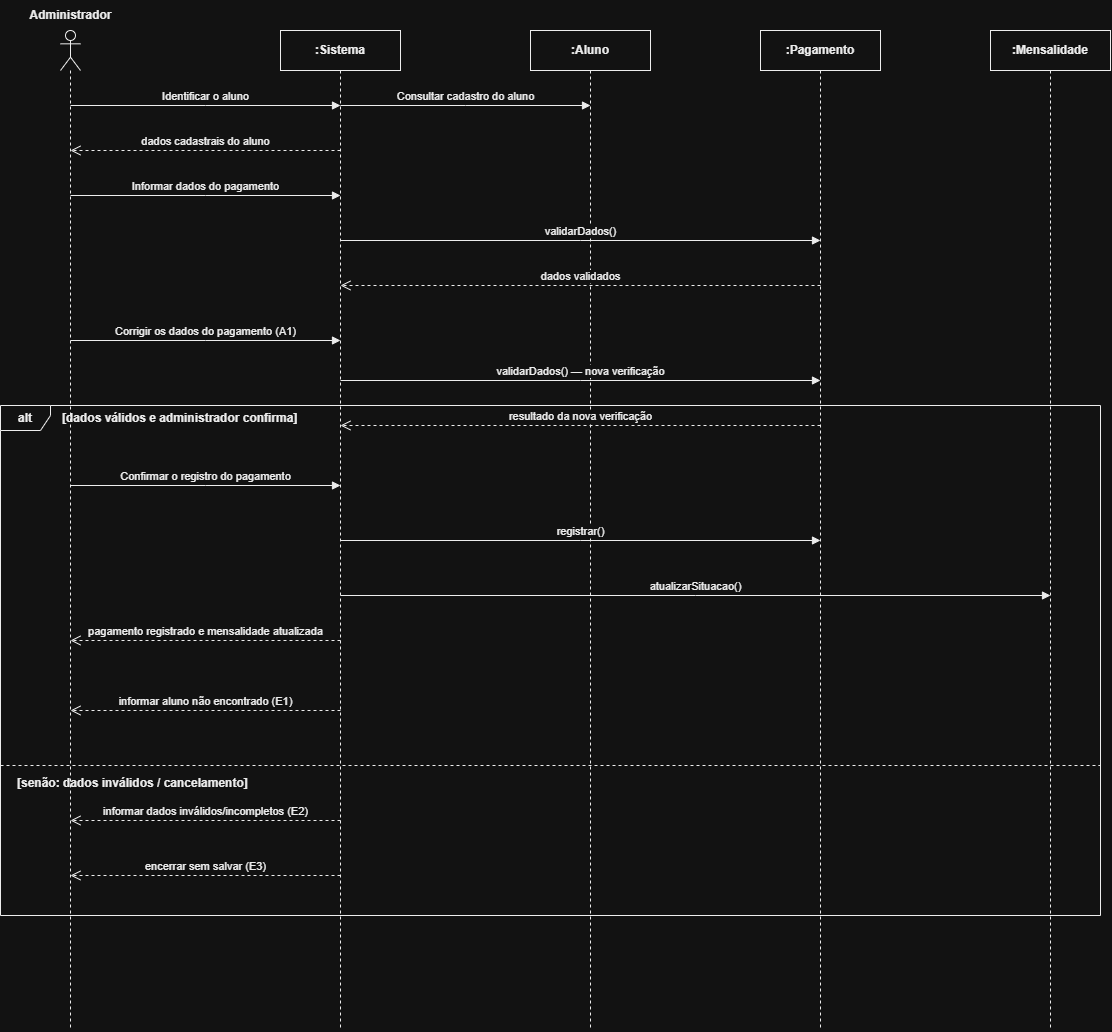

The diagram above was exported from draw.io. Its source (the exported page's mxGraphModel, read from the mxfile embedded in the PNG):
<mxGraphModel dx="2049" dy="1077" grid="1" gridSize="10" guides="1" tooltips="1" connect="1" arrows="1" fold="1" page="1" pageScale="1" pageWidth="827" pageHeight="1169" math="0" shadow="0">
  <root>
    <mxCell id="0" />
    <mxCell id="1" parent="0" />
    <mxCell id="Fsv4RhAzaGo8_tAAxKDr-6" edge="1" parent="1" style="edgeStyle=none;rounded=0;html=1;endArrow=block;endFill=1;strokeColor=#243B78;strokeWidth=2;fontSize=16;fontColor=#1F293D;dashed=1;dashPattern=8 6;fontStyle=2;" value="">
      <mxGeometry relative="1" as="geometry">
        <Array as="points">
          <mxPoint x="230" y="195" />
          <mxPoint x="230" y="1775" />
        </Array>
      </mxGeometry>
    </mxCell>
    <mxCell id="Fsv4RhAzaGo8_tAAxKDr-7" edge="1" parent="1" style="edgeStyle=none;rounded=0;html=1;endArrow=block;endFill=1;strokeColor=#243B78;strokeWidth=2;fontSize=16;fontColor=#1F293D;dashed=1;dashPattern=8 6;fontStyle=2;" value="">
      <mxGeometry relative="1" as="geometry">
        <Array as="points">
          <mxPoint x="760" y="195" />
          <mxPoint x="760" y="1775" />
        </Array>
      </mxGeometry>
    </mxCell>
    <mxCell id="Fsv4RhAzaGo8_tAAxKDr-8" edge="1" parent="1" style="edgeStyle=none;rounded=0;html=1;endArrow=block;endFill=1;strokeColor=#243B78;strokeWidth=2;fontSize=16;fontColor=#1F293D;dashed=1;dashPattern=8 6;fontStyle=2;" value="">
      <mxGeometry relative="1" as="geometry">
        <Array as="points">
          <mxPoint x="1320" y="195" />
          <mxPoint x="1320" y="1775" />
        </Array>
      </mxGeometry>
    </mxCell>
    <mxCell id="Fsv4RhAzaGo8_tAAxKDr-9" edge="1" parent="1" style="edgeStyle=none;rounded=0;html=1;endArrow=block;endFill=1;strokeColor=#243B78;strokeWidth=2;fontSize=16;fontColor=#1F293D;dashed=1;dashPattern=8 6;fontStyle=2;" value="">
      <mxGeometry relative="1" as="geometry">
        <Array as="points">
          <mxPoint x="1880" y="195" />
          <mxPoint x="1880" y="1775" />
        </Array>
      </mxGeometry>
    </mxCell>
    <mxCell id="Fsv4RhAzaGo8_tAAxKDr-14" edge="1" parent="1" style="edgeStyle=none;rounded=0;html=1;endArrow=block;endFill=1;strokeColor=#243B78;strokeWidth=2;fontSize=16;fontColor=#1F293D;dashed=1;dashPattern=8 6;fontStyle=2;" value="">
      <mxGeometry relative="1" as="geometry">
        <Array as="points">
          <mxPoint x="75" y="365" />
          <mxPoint x="2025" y="365" />
        </Array>
      </mxGeometry>
    </mxCell>
    <mxCell id="Fsv4RhAzaGo8_tAAxKDr-20" edge="1" parent="1" style="edgeStyle=none;rounded=0;html=1;endArrow=block;endFill=1;strokeColor=#243B78;strokeWidth=2;fontSize=16;fontColor=#1F293D;dashed=1;dashPattern=8 6;fontStyle=2;" value="">
      <mxGeometry relative="1" as="geometry">
        <Array as="points">
          <mxPoint x="75" y="790" />
          <mxPoint x="2025" y="790" />
        </Array>
      </mxGeometry>
    </mxCell>
    <mxCell id="Fsv4RhAzaGo8_tAAxKDr-21" edge="1" parent="1" style="edgeStyle=none;rounded=0;html=1;endArrow=block;endFill=1;strokeColor=#243B78;strokeWidth=2;fontSize=16;fontColor=#1F293D;dashed=1;dashPattern=8 6;fontStyle=2;" value="">
      <mxGeometry relative="1" as="geometry">
        <Array as="points">
          <mxPoint x="75" y="940" />
          <mxPoint x="2025" y="940" />
        </Array>
      </mxGeometry>
    </mxCell>
    <mxCell id="Fsv4RhAzaGo8_tAAxKDr-26" edge="1" parent="1" style="edgeStyle=none;rounded=0;html=1;endArrow=block;endFill=1;strokeColor=#243B78;strokeWidth=2;fontSize=16;fontColor=#1F293D;dashed=1;dashPattern=8 6;fontStyle=2;" value="">
      <mxGeometry relative="1" as="geometry">
        <Array as="points">
          <mxPoint x="75" y="1270" />
          <mxPoint x="2025" y="1270" />
        </Array>
      </mxGeometry>
    </mxCell>
    <mxCell id="Fsv4RhAzaGo8_tAAxKDr-27" edge="1" parent="1" style="edgeStyle=none;rounded=0;html=1;endArrow=block;endFill=1;strokeColor=#243B78;strokeWidth=2;fontSize=16;fontColor=#1F293D;" value="1. Identificar o aluno">
      <mxGeometry relative="1" as="geometry">
        <Array as="points">
          <mxPoint x="230" y="235" />
          <mxPoint x="760" y="235" />
        </Array>
      </mxGeometry>
    </mxCell>
    <mxCell id="Fsv4RhAzaGo8_tAAxKDr-28" edge="1" parent="1" style="edgeStyle=none;rounded=0;html=1;endArrow=block;endFill=1;strokeColor=#243B78;strokeWidth=2;fontSize=16;fontColor=#1F293D;dashed=1;dashPattern=8 6;fontStyle=2;" value="2. Apresentar dados cadastrais do aluno">
      <mxGeometry relative="1" as="geometry">
        <Array as="points">
          <mxPoint x="760" y="345" />
          <mxPoint x="230" y="345" />
        </Array>
      </mxGeometry>
    </mxCell>
    <mxCell id="Fsv4RhAzaGo8_tAAxKDr-29" edge="1" parent="1" style="edgeStyle=none;rounded=0;html=1;endArrow=block;endFill=1;strokeColor=#243B78;strokeWidth=2;fontSize=16;fontColor=#1F293D;dashed=1;dashPattern=8 6;fontStyle=2;" value="Informar que o aluno não foi encontrado">
      <mxGeometry relative="1" as="geometry">
        <Array as="points">
          <mxPoint x="760" y="430" />
          <mxPoint x="230" y="430" />
        </Array>
      </mxGeometry>
    </mxCell>
    <mxCell id="Fsv4RhAzaGo8_tAAxKDr-30" edge="1" parent="1" style="edgeStyle=none;rounded=0;html=1;endArrow=block;endFill=1;strokeColor=#243B78;strokeWidth=2;fontSize=16;fontColor=#1F293D;" value="3. Informar os dados do pagamento">
      <mxGeometry relative="1" as="geometry">
        <Array as="points">
          <mxPoint x="230" y="520" />
          <mxPoint x="760" y="520" />
        </Array>
      </mxGeometry>
    </mxCell>
    <mxCell id="Fsv4RhAzaGo8_tAAxKDr-31" edge="1" parent="1" style="edgeStyle=none;rounded=0;html=1;endArrow=block;endFill=1;strokeColor=#243B78;strokeWidth=2;fontSize=16;fontColor=#1F293D;" value="validarDados()">
      <mxGeometry relative="1" as="geometry">
        <Array as="points">
          <mxPoint x="760" y="590" />
          <mxPoint x="1320" y="590" />
        </Array>
      </mxGeometry>
    </mxCell>
    <mxCell id="Fsv4RhAzaGo8_tAAxKDr-32" edge="1" parent="1" style="edgeStyle=none;rounded=0;html=1;endArrow=block;endFill=1;strokeColor=#243B78;strokeWidth=2;fontSize=16;fontColor=#1F293D;dashed=1;dashPattern=8 6;fontStyle=2;" value="resultado da validação">
      <mxGeometry relative="1" as="geometry">
        <Array as="points">
          <mxPoint x="1320" y="640" />
          <mxPoint x="760" y="640" />
        </Array>
      </mxGeometry>
    </mxCell>
    <mxCell id="Fsv4RhAzaGo8_tAAxKDr-33" edge="1" parent="1" style="edgeStyle=none;rounded=0;html=1;endArrow=block;endFill=1;strokeColor=#243B78;strokeWidth=2;fontSize=16;fontColor=#1F293D;dashed=1;dashPattern=8 6;fontStyle=2;" value="Dados validados; prosseguir">
      <mxGeometry relative="1" as="geometry">
        <Array as="points">
          <mxPoint x="760" y="755" />
          <mxPoint x="230" y="755" />
        </Array>
      </mxGeometry>
    </mxCell>
    <mxCell id="Fsv4RhAzaGo8_tAAxKDr-34" edge="1" parent="1" style="edgeStyle=none;rounded=0;html=1;endArrow=block;endFill=1;strokeColor=#243B78;strokeWidth=2;fontSize=16;fontColor=#1F293D;" value="Corrigir os dados do pagamento">
      <mxGeometry relative="1" as="geometry">
        <Array as="points">
          <mxPoint x="230" y="865" />
          <mxPoint x="760" y="865" />
        </Array>
      </mxGeometry>
    </mxCell>
    <mxCell id="Fsv4RhAzaGo8_tAAxKDr-35" edge="1" parent="1" style="edgeStyle=none;rounded=0;html=1;endArrow=block;endFill=1;strokeColor=#243B78;strokeWidth=2;fontSize=16;fontColor=#1F293D;" value="validarDados() — nova verificação">
      <mxGeometry relative="1" as="geometry">
        <Array as="points">
          <mxPoint x="760" y="905" />
          <mxPoint x="1320" y="905" />
        </Array>
      </mxGeometry>
    </mxCell>
    <mxCell id="Fsv4RhAzaGo8_tAAxKDr-36" edge="1" parent="1" style="edgeStyle=none;rounded=0;html=1;endArrow=block;endFill=1;strokeColor=#243B78;strokeWidth=2;fontSize=16;fontColor=#1F293D;dashed=1;dashPattern=8 6;fontStyle=2;" value="resultado da nova verificação">
      <mxGeometry relative="1" as="geometry">
        <Array as="points">
          <mxPoint x="1320" y="930" />
          <mxPoint x="760" y="930" />
        </Array>
      </mxGeometry>
    </mxCell>
    <mxCell id="Fsv4RhAzaGo8_tAAxKDr-37" edge="1" parent="1" style="edgeStyle=none;rounded=0;html=1;endArrow=block;endFill=1;strokeColor=#243B78;strokeWidth=2;fontSize=16;fontColor=#1F293D;dashed=1;dashPattern=8 6;fontStyle=2;" value="Informar dados inválidos ou incompletos">
      <mxGeometry relative="1" as="geometry">
        <Array as="points">
          <mxPoint x="760" y="1025" />
          <mxPoint x="230" y="1025" />
        </Array>
      </mxGeometry>
    </mxCell>
    <mxCell id="Fsv4RhAzaGo8_tAAxKDr-38" edge="1" parent="1" style="edgeStyle=none;rounded=0;html=1;endArrow=block;endFill=1;strokeColor=#243B78;strokeWidth=2;fontSize=16;fontColor=#1F293D;" value="5. Confirmar o registro do pagamento">
      <mxGeometry relative="1" as="geometry">
        <Array as="points">
          <mxPoint x="230" y="1140" />
          <mxPoint x="760" y="1140" />
        </Array>
      </mxGeometry>
    </mxCell>
    <mxCell id="Fsv4RhAzaGo8_tAAxKDr-39" edge="1" parent="1" style="edgeStyle=none;rounded=0;html=1;endArrow=block;endFill=1;strokeColor=#243B78;strokeWidth=2;fontSize=16;fontColor=#1F293D;dashed=1;dashPattern=8 6;fontStyle=2;" value="Encerrar operação sem salvar o pagamento">
      <mxGeometry relative="1" as="geometry">
        <Array as="points">
          <mxPoint x="760" y="1335" />
          <mxPoint x="230" y="1335" />
        </Array>
      </mxGeometry>
    </mxCell>
    <mxCell id="Fsv4RhAzaGo8_tAAxKDr-40" edge="1" parent="1" style="edgeStyle=none;rounded=0;html=1;endArrow=block;endFill=1;strokeColor=#243B78;strokeWidth=2;fontSize=16;fontColor=#1F293D;" value="6. registrar()">
      <mxGeometry relative="1" as="geometry">
        <Array as="points">
          <mxPoint x="760" y="1440" />
          <mxPoint x="1320" y="1440" />
        </Array>
      </mxGeometry>
    </mxCell>
    <mxCell id="Fsv4RhAzaGo8_tAAxKDr-41" edge="1" parent="1" style="edgeStyle=none;rounded=0;html=1;endArrow=block;endFill=1;strokeColor=#243B78;strokeWidth=2;fontSize=16;fontColor=#1F293D;dashed=1;dashPattern=8 6;fontStyle=2;" value="pagamento registrado">
      <mxGeometry relative="1" as="geometry">
        <Array as="points">
          <mxPoint x="1320" y="1485" />
          <mxPoint x="760" y="1485" />
        </Array>
      </mxGeometry>
    </mxCell>
    <mxCell id="Fsv4RhAzaGo8_tAAxKDr-42" edge="1" parent="1" style="edgeStyle=none;rounded=0;html=1;endArrow=block;endFill=1;strokeColor=#243B78;strokeWidth=2;fontSize=16;fontColor=#1F293D;" value="7. atualizarSituacao()">
      <mxGeometry relative="1" as="geometry">
        <Array as="points">
          <mxPoint x="760" y="1540" />
          <mxPoint x="1880" y="1540" />
        </Array>
      </mxGeometry>
    </mxCell>
    <mxCell id="Fsv4RhAzaGo8_tAAxKDr-43" edge="1" parent="1" style="edgeStyle=none;rounded=0;html=1;endArrow=block;endFill=1;strokeColor=#243B78;strokeWidth=2;fontSize=16;fontColor=#1F293D;dashed=1;dashPattern=8 6;fontStyle=2;" value="situação da mensalidade atualizada">
      <mxGeometry relative="1" as="geometry">
        <Array as="points">
          <mxPoint x="1880" y="1585" />
          <mxPoint x="760" y="1585" />
        </Array>
      </mxGeometry>
    </mxCell>
    <mxCell id="Fsv4RhAzaGo8_tAAxKDr-44" edge="1" parent="1" style="edgeStyle=none;rounded=0;html=1;endArrow=block;endFill=1;strokeColor=#243B78;strokeWidth=2;fontSize=16;fontColor=#1F293D;dashed=1;dashPattern=8 6;fontStyle=2;" value="8. Disponibilizar pagamento no histórico">
      <mxGeometry relative="1" as="geometry">
        <Array as="points">
          <mxPoint x="760" y="1650" />
          <mxPoint x="230" y="1650" />
        </Array>
      </mxGeometry>
    </mxCell>
    <mxCell id="2KwWo9geteHa47AphSps-27" parent="1" style="text;html=1;align=center;verticalAlign=middle;resizable=0;points=[];autosize=1;strokeColor=none;fillColor=none;fontStyle=1;fontColor=#000000;" value="Administrador" vertex="1">
      <mxGeometry height="30" width="130" x="95" y="25" as="geometry" />
    </mxCell>
    <mxCell id="2KwWo9geteHa47AphSps-28" parent="1" style="shape=umlLifeline;participant=umlActor;perimeter=lifelinePerimeter;whiteSpace=wrap;html=1;container=1;collapsible=0;recursiveResize=0;verticalAlign=top;spacingTop=36;outlineConnect=0;fillColor=#ffffff;strokeColor=#000000;fontColor=#000000;" value="" vertex="1">
      <mxGeometry height="1000" width="20" x="150" y="55" as="geometry" />
    </mxCell>
    <mxCell id="2KwWo9geteHa47AphSps-29" parent="1" style="shape=umlLifeline;perimeter=lifelinePerimeter;whiteSpace=wrap;html=1;container=1;collapsible=0;recursiveResize=0;outlineConnect=0;fillColor=#ffffff;strokeColor=#000000;fontColor=#000000;fontStyle=1;" value=":Sistema" vertex="1">
      <mxGeometry height="1000" width="120" x="370" y="55" as="geometry" />
    </mxCell>
    <mxCell id="2KwWo9geteHa47AphSps-30" parent="1" style="shape=umlLifeline;perimeter=lifelinePerimeter;whiteSpace=wrap;html=1;container=1;collapsible=0;recursiveResize=0;outlineConnect=0;fillColor=#ffffff;strokeColor=#000000;fontColor=#000000;fontStyle=1;" value=":Pagamento" vertex="1">
      <mxGeometry height="1000" width="120" x="850" y="55" as="geometry" />
    </mxCell>
    <mxCell id="2KwWo9geteHa47AphSps-31" parent="1" style="shape=umlLifeline;perimeter=lifelinePerimeter;whiteSpace=wrap;html=1;container=1;collapsible=0;recursiveResize=0;outlineConnect=0;fillColor=#ffffff;strokeColor=#000000;fontColor=#000000;fontStyle=1;" value=":Mensalidade" vertex="1">
      <mxGeometry height="1000" width="120" x="1080" y="55" as="geometry" />
    </mxCell>
    <mxCell id="2KwWo9geteHa47AphSps-32" parent="1" style="shape=umlLifeline;perimeter=lifelinePerimeter;whiteSpace=wrap;html=1;container=1;collapsible=0;recursiveResize=0;outlineConnect=0;fillColor=#ffffff;strokeColor=#000000;fontColor=#000000;fontStyle=1;" value=":Aluno" vertex="1">
      <mxGeometry height="1000" width="120" x="620" y="55" as="geometry" />
    </mxCell>
    <mxCell id="2KwWo9geteHa47AphSps-33" parent="1" style="shape=umlFrame;whiteSpace=wrap;html=1;pointerEvents=0;width=50;height=25;fillColor=none;strokeColor=#000000;fontColor=#000000;fontStyle=1;" value="alt" vertex="1">
      <mxGeometry height="510" width="1100" x="90" y="430" as="geometry" />
    </mxCell>
    <mxCell id="2KwWo9geteHa47AphSps-34" parent="1" style="text;html=1;align=left;verticalAlign=middle;resizable=0;points=[];autosize=1;strokeColor=none;fillColor=none;fontStyle=1;fontColor=#000000;" value="[dados válidos e administrador confirma]" vertex="1">
      <mxGeometry height="25" width="300" x="150" y="430" as="geometry" />
    </mxCell>
    <mxCell id="2KwWo9geteHa47AphSps-35" parent="1" style="line;strokeWidth=1;dashed=1;html=1;perimeter=backbonePerimeter;points=[];outlineConnect=0;strokeColor=#000000;" value="" vertex="1">
      <mxGeometry height="10" width="1100" x="90" y="785" as="geometry" />
    </mxCell>
    <mxCell id="2KwWo9geteHa47AphSps-36" parent="1" style="text;html=1;align=left;verticalAlign=middle;resizable=0;points=[];autosize=1;strokeColor=none;fillColor=none;fontStyle=1;fontColor=#000000;" value="[senão: dados inválidos / cancelamento]" vertex="1">
      <mxGeometry height="25" width="350" x="105" y="795" as="geometry" />
    </mxCell>
    <mxCell id="2KwWo9geteHa47AphSps-37" edge="1" parent="1" style="html=1;verticalAlign=bottom;endArrow=block;edgeStyle=elbowEdgeStyle;elbow=vertical;curved=0;rounded=0;strokeColor=#000000;fontColor=#000000;" value="Identificar o aluno">
      <mxGeometry relative="1" as="geometry">
        <mxPoint x="160" y="130" as="sourcePoint" />
        <mxPoint x="430" y="130" as="targetPoint" />
      </mxGeometry>
    </mxCell>
    <mxCell id="2KwWo9geteHa47AphSps-38" edge="1" parent="1" style="html=1;verticalAlign=bottom;endArrow=open;dashed=1;endSize=8;edgeStyle=elbowEdgeStyle;elbow=vertical;curved=0;rounded=0;strokeColor=#000000;fontColor=#000000;" value="dados cadastrais do aluno">
      <mxGeometry relative="1" as="geometry">
        <mxPoint x="430" y="175" as="sourcePoint" />
        <mxPoint x="160" y="175" as="targetPoint" />
      </mxGeometry>
    </mxCell>
    <mxCell id="2KwWo9geteHa47AphSps-39" edge="1" parent="1" style="html=1;verticalAlign=bottom;endArrow=block;edgeStyle=elbowEdgeStyle;elbow=vertical;curved=0;rounded=0;strokeColor=#000000;fontColor=#000000;" value="Informar dados do pagamento">
      <mxGeometry relative="1" as="geometry">
        <mxPoint x="160" y="220" as="sourcePoint" />
        <mxPoint x="430" y="220" as="targetPoint" />
      </mxGeometry>
    </mxCell>
    <mxCell id="2KwWo9geteHa47AphSps-40" edge="1" parent="1" style="html=1;verticalAlign=bottom;endArrow=block;edgeStyle=elbowEdgeStyle;elbow=vertical;curved=0;rounded=0;strokeColor=#000000;fontColor=#000000;" value="validarDados()">
      <mxGeometry relative="1" as="geometry">
        <mxPoint x="430" y="265" as="sourcePoint" />
        <mxPoint x="910" y="265" as="targetPoint" />
      </mxGeometry>
    </mxCell>
    <mxCell id="2KwWo9geteHa47AphSps-41" edge="1" parent="1" style="html=1;verticalAlign=bottom;endArrow=open;dashed=1;endSize=8;edgeStyle=elbowEdgeStyle;elbow=vertical;curved=0;rounded=0;strokeColor=#000000;fontColor=#000000;" value="dados validados">
      <mxGeometry relative="1" as="geometry">
        <mxPoint x="910" y="310" as="sourcePoint" />
        <mxPoint x="430" y="310" as="targetPoint" />
      </mxGeometry>
    </mxCell>
    <mxCell id="2KwWo9geteHa47AphSps-42" edge="1" parent="1" style="html=1;verticalAlign=bottom;endArrow=block;edgeStyle=elbowEdgeStyle;elbow=vertical;curved=0;rounded=0;strokeColor=#000000;fontColor=#000000;" value="Corrigir os dados do pagamento (A1)">
      <mxGeometry relative="1" as="geometry">
        <mxPoint x="160" y="365" as="sourcePoint" />
        <mxPoint x="430" y="365" as="targetPoint" />
      </mxGeometry>
    </mxCell>
    <mxCell id="2KwWo9geteHa47AphSps-43" edge="1" parent="1" style="html=1;verticalAlign=bottom;endArrow=block;edgeStyle=elbowEdgeStyle;elbow=vertical;curved=0;rounded=0;strokeColor=#000000;fontColor=#000000;" value="validarDados() — nova verificação">
      <mxGeometry relative="1" as="geometry">
        <mxPoint x="430" y="405" as="sourcePoint" />
        <mxPoint x="910" y="405" as="targetPoint" />
      </mxGeometry>
    </mxCell>
    <mxCell id="2KwWo9geteHa47AphSps-44" edge="1" parent="1" style="html=1;verticalAlign=bottom;endArrow=open;dashed=1;endSize=8;edgeStyle=elbowEdgeStyle;elbow=vertical;curved=0;rounded=0;strokeColor=#000000;fontColor=#000000;" value="resultado da nova verificação">
      <mxGeometry relative="1" as="geometry">
        <mxPoint x="910" y="450" as="sourcePoint" />
        <mxPoint x="430" y="450" as="targetPoint" />
      </mxGeometry>
    </mxCell>
    <mxCell id="2KwWo9geteHa47AphSps-45" edge="1" parent="1" style="html=1;verticalAlign=bottom;endArrow=block;edgeStyle=elbowEdgeStyle;elbow=vertical;curved=0;rounded=0;strokeColor=#000000;fontColor=#000000;" value="Confirmar o registro do pagamento">
      <mxGeometry relative="1" as="geometry">
        <mxPoint x="160" y="510" as="sourcePoint" />
        <mxPoint x="430" y="510" as="targetPoint" />
      </mxGeometry>
    </mxCell>
    <mxCell id="2KwWo9geteHa47AphSps-46" edge="1" parent="1" style="html=1;verticalAlign=bottom;endArrow=block;edgeStyle=elbowEdgeStyle;elbow=vertical;curved=0;rounded=0;strokeColor=#000000;fontColor=#000000;" value="registrar()">
      <mxGeometry relative="1" as="geometry">
        <mxPoint x="430" y="565" as="sourcePoint" />
        <mxPoint x="910" y="565" as="targetPoint" />
      </mxGeometry>
    </mxCell>
    <mxCell id="2KwWo9geteHa47AphSps-47" edge="1" parent="1" style="html=1;verticalAlign=bottom;endArrow=block;edgeStyle=elbowEdgeStyle;elbow=vertical;curved=0;rounded=0;strokeColor=#000000;fontColor=#000000;" value="atualizarSituacao()">
      <mxGeometry relative="1" as="geometry">
        <mxPoint x="430" y="620" as="sourcePoint" />
        <mxPoint x="1140" y="620" as="targetPoint" />
      </mxGeometry>
    </mxCell>
    <mxCell id="2KwWo9geteHa47AphSps-48" edge="1" parent="1" style="html=1;verticalAlign=bottom;endArrow=open;dashed=1;endSize=8;edgeStyle=elbowEdgeStyle;elbow=vertical;curved=0;rounded=0;strokeColor=#000000;fontColor=#000000;" value="pagamento registrado e mensalidade atualizada">
      <mxGeometry relative="1" as="geometry">
        <mxPoint x="430" y="665" as="sourcePoint" />
        <mxPoint x="160" y="665" as="targetPoint" />
      </mxGeometry>
    </mxCell>
    <mxCell id="2KwWo9geteHa47AphSps-49" edge="1" parent="1" style="html=1;verticalAlign=bottom;endArrow=open;dashed=1;endSize=8;edgeStyle=elbowEdgeStyle;elbow=vertical;curved=0;rounded=0;strokeColor=#000000;fontColor=#000000;" value="informar aluno não encontrado (E1)">
      <mxGeometry relative="1" as="geometry">
        <mxPoint x="430" y="735" as="sourcePoint" />
        <mxPoint x="160" y="735" as="targetPoint" />
      </mxGeometry>
    </mxCell>
    <mxCell id="2KwWo9geteHa47AphSps-50" edge="1" parent="1" style="html=1;verticalAlign=bottom;endArrow=open;dashed=1;endSize=8;edgeStyle=elbowEdgeStyle;elbow=vertical;curved=0;rounded=0;strokeColor=#000000;fontColor=#000000;" value="informar dados inválidos/incompletos (E2)">
      <mxGeometry relative="1" as="geometry">
        <mxPoint x="430" y="845" as="sourcePoint" />
        <mxPoint x="160" y="845" as="targetPoint" />
      </mxGeometry>
    </mxCell>
    <mxCell id="2KwWo9geteHa47AphSps-51" edge="1" parent="1" style="html=1;verticalAlign=bottom;endArrow=open;dashed=1;endSize=8;edgeStyle=elbowEdgeStyle;elbow=vertical;curved=0;rounded=0;strokeColor=#000000;fontColor=#000000;" value="encerrar sem salvar (E3)">
      <mxGeometry relative="1" as="geometry">
        <mxPoint x="430" y="900" as="sourcePoint" />
        <mxPoint x="160" y="900" as="targetPoint" />
      </mxGeometry>
    </mxCell>
    <mxCell id="2KwWo9geteHa47AphSps-52" edge="1" parent="1" style="html=1;verticalAlign=bottom;endArrow=block;edgeStyle=elbowEdgeStyle;elbow=vertical;curved=0;rounded=0;strokeColor=#000000;fontColor=#000000;" value="Consultar cadastro do aluno">
      <mxGeometry relative="1" as="geometry">
        <mxPoint x="430" y="130" as="sourcePoint" />
        <mxPoint x="680" y="130" as="targetPoint" />
      </mxGeometry>
    </mxCell>
  </root>
</mxGraphModel>